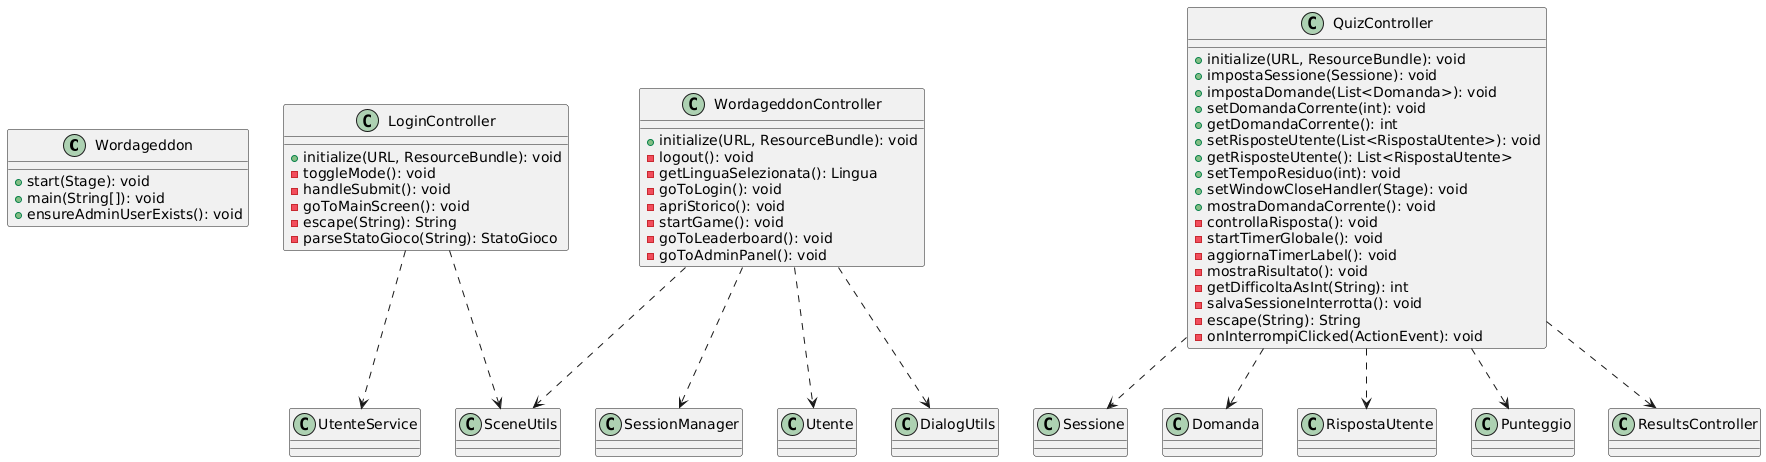

The diagram above was rendered by PlantUML. Its source (embedded in the PNG):
@startuml
class Wordageddon {
  + start(Stage): void
  + main(String[]): void
  + ensureAdminUserExists(): void
}
class LoginController {
  + initialize(URL, ResourceBundle): void
  - toggleMode(): void
  - handleSubmit(): void
  - goToMainScreen(): void
  - escape(String): String
  - parseStatoGioco(String): StatoGioco
}
class WordageddonController {
  + initialize(URL, ResourceBundle): void
  - logout(): void
  - getLinguaSelezionata(): Lingua
  - goToLogin(): void
  - apriStorico(): void
  - startGame(): void
  - goToLeaderboard(): void
  - goToAdminPanel(): void
}
class QuizController {
  + initialize(URL, ResourceBundle): void
  + impostaSessione(Sessione): void
  + impostaDomande(List<Domanda>): void
  + setDomandaCorrente(int): void
  + getDomandaCorrente(): int
  + setRisposteUtente(List<RispostaUtente>): void
  + getRisposteUtente(): List<RispostaUtente>
  + setTempoResiduo(int): void
  + setWindowCloseHandler(Stage): void
  + mostraDomandaCorrente(): void
  - controllaRisposta(): void
  - startTimerGlobale(): void
  - aggiornaTimerLabel(): void
  - mostraRisultato(): void
  - getDifficoltaAsInt(String): int
  - salvaSessioneInterrotta(): void
  - escape(String): String
  - onInterrompiClicked(ActionEvent): void
}

WordageddonController ..> SessionManager
WordageddonController ..> Utente
WordageddonController ..> DialogUtils
WordageddonController ..> SceneUtils
LoginController ..> UtenteService
LoginController ..> SceneUtils
QuizController ..> Sessione
QuizController ..> Domanda
QuizController ..> RispostaUtente
QuizController ..> Punteggio
QuizController ..> ResultsController
@enduml